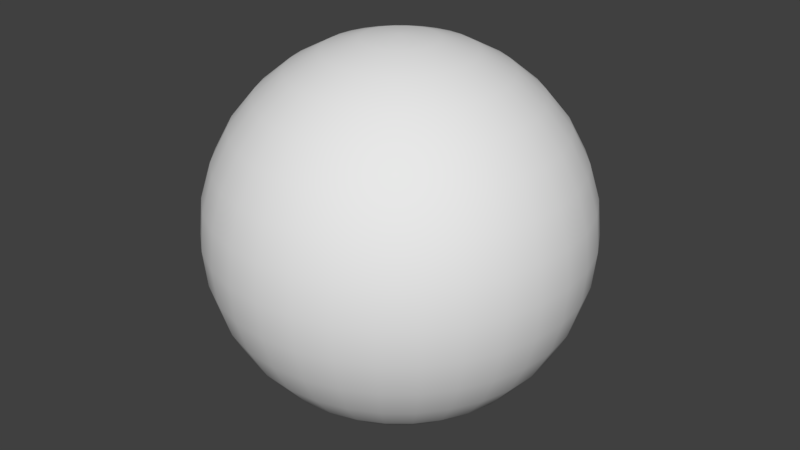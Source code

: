 # Source: Hemisphere.blend  (saved by Blender 2.78.0; exported with 4.5.12 LTS)
import bpy
from mathutils import Matrix  # noqa: F401  (used for matrix-valued properties, if any)

bpy.ops.wm.read_factory_settings(use_empty=True)
scene = bpy.context.scene
scene.name = 'Scene'

# ---- collections
col_collection_1 = bpy.data.collections.new('Collection 1'); scene.collection.children.link(col_collection_1)

# ---- world
world_world = bpy.data.worlds.new('World'); scene.world = world_world
world_world.color = (0.05088, 0.05088, 0.05088)
world_world.use_sun_shadow = False
world_world.sun_shadow_jitter_overblur = 0.0
world_world.cycles.sampling_method = 'MANUAL'

# ---- meshes
me_sphere = bpy.data.meshes.new('Sphere')
me_sphere.from_pydata([(-0.03806, -0.1913, -0.01921), (-0.07466, -0.1802, -0.01921), (-0.1464, -0.3536, -0.07612), (-0.2126, -0.5133, -0.1685), (-0.2706, -0.6533, -0.2929), (-0.3182, -0.7682, -0.4444), (-0.3536, -0.8536, -0.6173), (-0.3753, -0.9061, -0.8049), (-0.3827, -0.9239, -1.0), (-0.3753, -0.9061, -1.195), (-0.3536, -0.8536, -1.383), (-0.3182, -0.7682, -1.556), (-0.2706, -0.6533, -1.707), (-0.2126, -0.5133, -1.831), (-0.1464, -0.3536, -1.924), (-0.07466, -0.1802, -1.981), (-0.1084, -0.1622, -1.981), (-0.2126, -0.3182, -1.924), (-0.3087, -0.4619, -1.831), (-0.3928, -0.5879, -1.707), (-0.4619, -0.6913, -1.556), (-0.5133, -0.7682, -1.383), (-0.5449, -0.8155, -1.195), (-0.5556, -0.8315, -1.0), (-0.5449, -0.8155, -0.8049), (-0.5133, -0.7682, -0.6173), (-0.4619, -0.6913, -0.4444), (-0.3928, -0.5879, -0.2929), (-0.3087, -0.4619, -0.1685), (-0.2126, -0.3182, -0.07612), (-0.1084, -0.1622, -0.01921), (-0.1379, -0.138, -0.01921), (-0.2706, -0.2706, -0.07612), (-0.3928, -0.3928, -0.1685), (-0.5, -0.5, -0.2929), (-0.5879, -0.5879, -0.4444), (-0.6533, -0.6533, -0.6173), (-0.6935, -0.6935, -0.8049), (-0.7071, -0.7071, -1.0), (-0.6935, -0.6935, -1.195), (-0.6533, -0.6533, -1.383), (-0.5879, -0.5879, -1.556), (-0.5, -0.5, -1.707), (-0.3928, -0.3928, -1.831), (-0.2706, -0.2706, -1.924), (-0.1379, -0.138, -1.981), (-0.1622, -0.1084, -1.981), (-0.3182, -0.2126, -1.924), (-0.4619, -0.3087, -1.831), (-0.5879, -0.3928, -1.707), (-0.6913, -0.4619, -1.556), (-0.7682, -0.5133, -1.383), (-0.8155, -0.5449, -1.195), (-0.8315, -0.5556, -1.0), (-0.8155, -0.5449, -0.8049), (-0.7682, -0.5133, -0.6173), (-0.6913, -0.4619, -0.4444), (-0.5879, -0.3928, -0.2929), (-0.4619, -0.3087, -0.1685), (-0.3182, -0.2126, -0.07612), (-0.1622, -0.1084, -0.01921), (-0.1802, -0.07466, -0.01921), (-0.3536, -0.1464, -0.07612), (-0.5133, -0.2126, -0.1685), (-0.6533, -0.2706, -0.2929), (-0.7682, -0.3182, -0.4444), (-0.8536, -0.3536, -0.6173), (-0.9061, -0.3753, -0.8049), (-0.9239, -0.3827, -1.0), (-0.9061, -0.3753, -1.195), (-0.8536, -0.3536, -1.383), (-0.7682, -0.3182, -1.556), (-0.6533, -0.2706, -1.707), (-0.5133, -0.2126, -1.831), (-0.3536, -0.1464, -1.924), (-0.1802, -0.07466, -1.981), (-0.1913, -0.03806, -1.981), (-0.3753, -0.07466, -1.924), (-0.5449, -0.1084, -1.831), (-0.6935, -0.138, -1.707), (-0.8155, -0.1622, -1.556), (-0.9061, -0.1802, -1.383), (-0.9619, -0.1913, -1.195), (-0.9808, -0.1951, -1.0), (-0.9619, -0.1913, -0.8049), (-0.9061, -0.1802, -0.6173), (-0.8155, -0.1622, -0.4444), (-0.6935, -0.138, -0.2929), (-0.5449, -0.1084, -0.1685), (-0.3753, -0.07466, -0.07612), (-0.1913, -0.03806, -0.01921), (-0.1951, -3.08e-07, -0.01921), (-0.3827, -3.043e-07, -0.07612), (-0.5556, -3.415e-07, -0.1685), (-0.7071, -3.192e-07, -0.2929), (-0.8315, -3.341e-07, -0.4444), (-0.9239, -2.298e-07, -0.6173), (-0.9808, -3.937e-07, -0.8049), (-1.0, -3.788e-07, -1.0), (-0.9808, -3.937e-07, -1.195), (-0.9239, -2.745e-07, -1.383), (-0.8315, -3.341e-07, -1.556), (-0.7071, -3.192e-07, -1.707), (-0.5556, -3.117e-07, -1.831), (-0.3827, -3.192e-07, -1.924), (-0.1951, -3.266e-07, -1.981), (-0.1913, 0.03806, -1.981), (-0.3753, 0.07466, -1.924), (-0.5449, 0.1084, -1.831), (-0.6935, 0.1379, -1.707), (-0.8155, 0.1622, -1.556), (-0.9061, 0.1802, -1.383), (-0.9619, 0.1913, -1.195), (-0.9808, 0.1951, -1.0), (-0.9619, 0.1913, -0.8049), (-0.9061, 0.1802, -0.6173), (-0.8155, 0.1622, -0.4444), (-0.6935, 0.1379, -0.2929), (-0.5449, 0.1084, -0.1685), (-0.3753, 0.07466, -0.07612), (-0.1913, 0.03806, -0.01921), (-0.1802, 0.07466, -0.01921), (-0.3536, 0.1464, -0.07612), (-0.5133, 0.2126, -0.1685), (-0.6533, 0.2706, -0.2929), (-0.7682, 0.3182, -0.4444), (-0.8536, 0.3536, -0.6173), (-0.9061, 0.3753, -0.8049), (-0.9239, 0.3827, -1.0), (-0.9061, 0.3753, -1.195), (-0.8536, 0.3536, -1.383), (-0.7682, 0.3182, -1.556), (-0.6533, 0.2706, -1.707), (-0.5133, 0.2126, -1.831), (-0.3536, 0.1464, -1.924), (-0.1802, 0.07466, -1.981), (-0.1622, 0.1084, -1.981), (-0.3182, 0.2126, -1.924), (-0.4619, 0.3087, -1.831), (-0.5879, 0.3928, -1.707), (-0.6913, 0.4619, -1.556), (-0.7682, 0.5133, -1.383), (-0.8155, 0.5449, -1.195), (-0.8315, 0.5556, -1.0), (-0.8155, 0.5449, -0.8049), (-0.7682, 0.5133, -0.6173), (-0.6913, 0.4619, -0.4444), (-0.5879, 0.3928, -0.2929), (-0.4619, 0.3087, -0.1685), (-0.3182, 0.2126, -0.07612), (-0.1622, 0.1084, -0.01921), (-0.1379, 0.1379, -0.01921), (-0.2706, 0.2706, -0.07612), (-0.3928, 0.3928, -0.1685), (-0.5, 0.5, -0.2929), (-0.5879, 0.5879, -0.4444), (-0.6533, 0.6533, -0.6173), (-0.6935, 0.6935, -0.8049), (-0.7071, 0.7071, -1.0), (-0.6935, 0.6935, -1.195), (-0.6533, 0.6533, -1.383), (-0.5879, 0.5879, -1.556), (-0.5, 0.5, -1.707), (-0.3928, 0.3928, -1.831), (-0.2706, 0.2706, -1.924), (-0.1379, 0.1379, -1.981), (-0.1084, 0.1622, -1.981), (-0.2126, 0.3182, -1.924), (-0.3087, 0.4619, -1.831), (-0.3928, 0.5879, -1.707), (-0.4619, 0.6913, -1.556), (-0.5133, 0.7682, -1.383), (-0.5449, 0.8155, -1.195), (-0.5556, 0.8315, -1.0), (-0.5449, 0.8155, -0.8049), (-0.5133, 0.7682, -0.6173), (-0.4619, 0.6913, -0.4444), (-0.3928, 0.5879, -0.2929), (-0.3087, 0.4619, -0.1685), (-0.2126, 0.3182, -0.07612), (-0.1084, 0.1622, -0.01921), (-0.07466, 0.1802, -0.01921), (-0.1464, 0.3536, -0.07612), (-0.2126, 0.5133, -0.1685), (-0.2706, 0.6533, -0.2929), (-0.3182, 0.7682, -0.4444), (-0.3536, 0.8536, -0.6173), (-0.3753, 0.9061, -0.8049), (-0.3827, 0.9239, -1.0), (-0.3753, 0.9061, -1.195), (-0.3536, 0.8536, -1.383), (-0.3182, 0.7682, -1.556), (-0.2706, 0.6533, -1.707), (-0.2126, 0.5133, -1.831), (-0.1464, 0.3536, -1.924), (-0.07466, 0.1802, -1.981), (-0.03806, 0.1913, -1.981), (-0.07466, 0.3753, -1.924), (-0.1084, 0.5449, -1.831), (-0.1379, 0.6935, -1.707), (-0.1622, 0.8155, -1.556), (-0.1802, 0.9061, -1.383), (-0.1913, 0.9619, -1.195), (-0.1951, 0.9808, -1.0), (-0.1913, 0.9619, -0.8049), (-0.1802, 0.9061, -0.6173), (-0.1622, 0.8155, -0.4444), (-0.1379, 0.6935, -0.2929), (-0.1084, 0.5449, -0.1685), (-0.07466, 0.3753, -0.07612), (-0.03806, 0.1913, -0.01921), (-0.07466, -0.3753, -0.07612), (-0.1084, -0.5449, -0.1685), (-0.1379, -0.6935, -0.2929), (-0.1622, -0.8155, -0.4444), (-0.1802, -0.9061, -0.6173), (-0.1913, -0.9619, -0.8049), (-0.1951, -0.9808, -1.0), (-0.1913, -0.9619, -1.195), (-0.1802, -0.9061, -1.383), (-0.1622, -0.8155, -1.556), (-0.1379, -0.6935, -1.707), (-0.1084, -0.5449, -1.831), (-0.07466, -0.3753, -1.924), (-0.03806, -0.1913, -1.981), (2.668e-07, -0.1951, -0.01921), (2.618e-07, -0.3827, -0.07612), (2.686e-07, -0.5556, -0.1685), (2.727e-07, -0.7071, -0.2929), (3.19e-07, -0.8315, -0.4444), (1.549e-07, -0.9239, -0.6173), (2.875e-07, -0.9808, -0.8049), (2.853e-07, -1.0, -1.0), (2.534e-07, -0.9808, -1.195), (8.797e-08, -0.9239, -1.383), (2.219e-07, -0.8315, -1.556), (1.49e-07, -0.7071, -1.707), (8.599e-08, -0.5556, -1.831), (6.301e-08, -0.3827, -1.924), (1.065e-07, -0.1951, -1.981), (0.03806, -0.1913, -0.01921), (0.07466, -0.3753, -0.07612), (0.1084, -0.5449, -0.1685), (0.1379, -0.6935, -0.2929), (0.1622, -0.8155, -0.4444), (0.1802, -0.9061, -0.6173), (0.1913, -0.9619, -0.8049), (0.1951, -0.9808, -1.0), (0.1913, -0.9619, -1.195), (0.1802, -0.9061, -1.383), (0.1622, -0.8155, -1.556), (0.1379, -0.6935, -1.707), (0.1084, -0.5449, -1.831), (0.07466, -0.3753, -1.924), (0.03806, -0.1913, -1.981), (0.07466, -0.1802, -0.01921), (0.1464, -0.3536, -0.07612), (0.2126, -0.5133, -0.1685), (0.2706, -0.6533, -0.2929), (0.3182, -0.7682, -0.4444), (0.3536, -0.8536, -0.6173), (0.3753, -0.9061, -0.8049), (0.3827, -0.9239, -1.0), (0.3753, -0.9061, -1.195), (0.3536, -0.8536, -1.383), (0.3182, -0.7682, -1.556), (0.2706, -0.6533, -1.707), (0.2126, -0.5133, -1.831), (0.1464, -0.3536, -1.924), (0.07466, -0.1802, -1.981), (0.1084, -0.1622, -0.01921), (0.2126, -0.3182, -0.07612), (0.3087, -0.4619, -0.1685), (0.3928, -0.5879, -0.2929), (0.4619, -0.6913, -0.4444), (0.5133, -0.7682, -0.6173), (0.5449, -0.8155, -0.8049), (0.5556, -0.8315, -1.0), (0.5449, -0.8155, -1.195), (0.5133, -0.7682, -1.383), (0.4619, -0.6913, -1.556), (0.3928, -0.5879, -1.707), (0.3087, -0.4619, -1.831), (0.2126, -0.3182, -1.924), (0.1084, -0.1622, -1.981), (0.1379, -0.1379, -0.01921), (0.2706, -0.2706, -0.07612), (0.3928, -0.3928, -0.1685), (0.5, -0.5, -0.2929), (0.5879, -0.5879, -0.4444), (0.6533, -0.6533, -0.6173), (0.6935, -0.6935, -0.8049), (0.7071, -0.7071, -1.0), (0.6935, -0.6935, -1.195), (0.6533, -0.6533, -1.383), (0.5879, -0.5879, -1.556), (0.5, -0.5, -1.707), (0.3928, -0.3928, -1.831), (0.2706, -0.2706, -1.924), (0.1379, -0.138, -1.981), (3.28e-07, -5.562e-07, -2.0), (0.1622, -0.1084, -0.01921), (0.3182, -0.2126, -0.07612), (0.4619, -0.3087, -0.1685), (0.5879, -0.3928, -0.2929), (0.6913, -0.4619, -0.4444), (0.7682, -0.5133, -0.6173), (0.8155, -0.5449, -0.8049), (0.8315, -0.5556, -1.0), (0.8155, -0.5449, -1.195), (0.7682, -0.5133, -1.383), (0.6913, -0.4619, -1.556), (0.5879, -0.3928, -1.707), (0.4619, -0.3087, -1.831), (0.3182, -0.2126, -1.924), (0.1622, -0.1084, -1.981), (0.1802, -0.07466, -0.01921), (0.3536, -0.1464, -0.07612), (0.5133, -0.2126, -0.1685), (0.6533, -0.2706, -0.2929), (0.7682, -0.3182, -0.4444), (0.8536, -0.3536, -0.6173), (0.9061, -0.3753, -0.8049), (0.9239, -0.3827, -1.0), (0.9061, -0.3753, -1.195), (0.8536, -0.3536, -1.383), (0.7682, -0.3182, -1.556), (0.6533, -0.2706, -1.707), (0.5133, -0.2126, -1.831), (0.3536, -0.1464, -1.924), (0.1802, -0.07466, -1.981), (0.1913, -0.03806, -0.01921), (0.3753, -0.07466, -0.07612), (0.5449, -0.1084, -0.1685), (0.6935, -0.1379, -0.2929), (0.8155, -0.1622, -0.4444), (0.9061, -0.1802, -0.6173), (0.9619, -0.1913, -0.8049), (0.9808, -0.1951, -1.0), (0.9619, -0.1913, -1.195), (0.9061, -0.1802, -1.383), (0.8155, -0.1622, -1.556), (0.6935, -0.1379, -1.707), (0.5449, -0.1084, -1.831), (0.3753, -0.07466, -1.924), (0.1913, -0.03806, -1.981), (0.1951, -3.155e-07, -0.01921), (0.3827, -2.521e-07, -0.07612), (0.5556, -2.596e-07, -0.1685), (0.7071, -1.851e-07, -0.2929), (0.8315, -1.404e-07, -0.4444), (0.9239, -3.192e-07, -0.6173), (0.9808, -9.567e-08, -0.8049), (1.0, -1.404e-07, -1.0), (0.9808, -9.567e-08, -1.195), (0.9239, -3.192e-07, -1.383), (0.8315, -1.404e-07, -1.556), (0.7071, -1.851e-07, -1.707), (0.5556, -2.819e-07, -1.831), (0.3827, -2.819e-07, -1.924), (0.1951, -3.117e-07, -1.981), (0.1913, 0.03806, -0.01921), (0.3753, 0.07466, -0.07612), (0.5449, 0.1084, -0.1685), (0.6935, 0.1379, -0.2929), (0.8155, 0.1622, -0.4444), (0.9061, 0.1802, -0.6173), (0.9619, 0.1913, -0.8049), (0.9808, 0.1951, -1.0), (0.9619, 0.1913, -1.195), (0.9061, 0.1802, -1.383), (0.8155, 0.1622, -1.556), (0.6935, 0.1379, -1.707), (0.5449, 0.1084, -1.831), (0.3753, 0.07466, -1.924), (0.1913, 0.03806, -1.981), (0.1802, 0.07466, -0.01921), (0.3536, 0.1464, -0.07612), (0.5133, 0.2126, -0.1685), (0.6533, 0.2706, -0.2929), (0.7682, 0.3182, -0.4444), (0.8536, 0.3536, -0.6173), (0.9061, 0.3753, -0.8049), (0.9239, 0.3827, -1.0), (0.9061, 0.3753, -1.195), (0.8536, 0.3536, -1.383), (0.7682, 0.3182, -1.556), (0.6533, 0.2706, -1.707), (0.5133, 0.2126, -1.831), (0.3536, 0.1464, -1.924), (0.1802, 0.07466, -1.981), (0.1622, 0.1084, -0.01921), (2.724e-07, -3.258e-07, -2.384e-07), (0.3182, 0.2126, -0.07612), (0.4619, 0.3087, -0.1685), (0.5879, 0.3928, -0.2929), (0.6913, 0.4619, -0.4444), (0.7682, 0.5133, -0.6173), (0.8155, 0.5449, -0.8049), (0.8315, 0.5556, -1.0), (0.8155, 0.5449, -1.195), (0.7682, 0.5133, -1.383), (0.6913, 0.4619, -1.556), (0.5879, 0.3928, -1.707), (0.4619, 0.3087, -1.831), (0.3182, 0.2126, -1.924), (0.1622, 0.1084, -1.981), (0.1379, 0.1379, -0.01921), (0.2706, 0.2706, -0.07612), (0.3928, 0.3928, -0.1685), (0.5, 0.5, -0.2929), (0.5879, 0.5879, -0.4444), (0.6533, 0.6533, -0.6173), (0.6935, 0.6935, -0.8049), (0.7071, 0.7071, -1.0), (0.6935, 0.6935, -1.195), (0.6533, 0.6533, -1.383), (0.5879, 0.5879, -1.556), (0.5, 0.5, -1.707), (0.3928, 0.3928, -1.831), (0.2706, 0.2706, -1.924), (0.1379, 0.1379, -1.981), (0.1084, 0.1622, -0.01921), (0.2126, 0.3182, -0.07612), (0.3087, 0.4619, -0.1685), (0.3928, 0.5879, -0.2929), (0.4619, 0.6913, -0.4444), (0.5133, 0.7682, -0.6173), (0.5449, 0.8155, -0.8049), (0.5556, 0.8315, -1.0), (0.5449, 0.8155, -1.195), (0.5133, 0.7682, -1.383), (0.4619, 0.6913, -1.556), (0.3928, 0.5879, -1.707), (0.3087, 0.4619, -1.831), (0.2126, 0.3182, -1.924), (0.1084, 0.1622, -1.981), (0.07466, 0.1802, -0.01921), (0.1464, 0.3536, -0.07612), (0.2126, 0.5133, -0.1685), (0.2706, 0.6533, -0.2929), (0.3182, 0.7682, -0.4444), (0.3536, 0.8536, -0.6173), (0.3753, 0.9061, -0.8049), (0.3827, 0.9239, -1.0), (0.3753, 0.9061, -1.195), (0.3536, 0.8536, -1.383), (0.3182, 0.7682, -1.556), (0.2706, 0.6533, -1.707), (0.2126, 0.5133, -1.831), (0.1464, 0.3536, -1.924), (0.07466, 0.1802, -1.981), (0.03806, 0.1913, -0.01921), (0.07466, 0.3753, -0.07612), (0.1084, 0.5449, -0.1685), (0.1379, 0.6935, -0.2929), (0.1622, 0.8155, -0.4444), (0.1802, 0.9061, -0.6173), (0.1913, 0.9619, -0.8049), (0.1951, 0.9808, -1.0), (0.1913, 0.9619, -1.195), (0.1802, 0.9061, -1.383), (0.1622, 0.8155, -1.556), (0.1379, 0.6935, -1.707), (0.1084, 0.5449, -1.831), (0.07466, 0.3753, -1.924), (0.03806, 0.1913, -1.981), (2.556e-07, 0.1951, -0.01921), (1.873e-07, 0.3827, -0.07612), (1.345e-07, 0.5556, -0.1685), (9.384e-08, 0.7071, -0.2929), (-3.862e-08, 0.8315, -0.4444), (1.549e-07, 0.9239, -0.6173), (-5.523e-08, 0.9808, -0.8049), (-8.719e-08, 1.0, -1.0), (-8.934e-08, 0.9808, -1.195), (8.797e-08, 0.9239, -1.383), (-1.358e-07, 0.8315, -1.556), (-2.98e-08, 0.7071, -1.707), (4.035e-09, 0.5556, -1.831), (2.576e-08, 0.3827, -1.924), (6.176e-08, 0.1951, -1.981)], [], [(0, 225, 226, 211), (211, 226, 227, 212), (222, 237, 238, 223), (218, 233, 234, 219), (216, 231, 232, 217), (224, 239, 300), (213, 228, 229, 214), (212, 227, 228, 213), (215, 230, 231, 216), (217, 232, 233, 218), (219, 234, 235, 220), (223, 238, 239, 224), (392, 225, 0), (214, 229, 230, 215), (220, 235, 236, 221), (221, 236, 237, 222), (11, 220, 221, 12), (9, 218, 219, 10), (8, 217, 218, 9), (14, 223, 224, 15), (392, 0, 1), (2, 211, 212, 3), (6, 215, 216, 7), (13, 222, 223, 14), (5, 214, 215, 6), (3, 212, 213, 4), (10, 219, 220, 11), (15, 224, 300), (12, 221, 222, 13), (4, 213, 214, 5), (1, 0, 211, 2), (7, 216, 217, 8), (26, 5, 6, 25), (24, 7, 8, 23), (17, 14, 15, 16), (20, 11, 12, 19), (16, 15, 300), (392, 1, 30), (25, 6, 7, 24), (21, 10, 11, 20), (22, 9, 10, 21), (18, 13, 14, 17), (27, 4, 5, 26), (19, 12, 13, 18), (30, 1, 2, 29), (28, 3, 4, 27), (23, 8, 9, 22), (29, 2, 3, 28), (42, 19, 18, 43), (44, 17, 16, 45), (31, 30, 29, 32), (34, 27, 26, 35), (37, 24, 23, 38), (40, 21, 20, 41), (32, 29, 28, 33), (38, 23, 22, 39), (392, 30, 31), (43, 18, 17, 44), (33, 28, 27, 34), (35, 26, 25, 36), (36, 25, 24, 37), (41, 20, 19, 42), (45, 16, 300), (39, 22, 21, 40), (54, 37, 38, 53), (59, 32, 33, 58), (51, 40, 41, 50), (392, 31, 60), (58, 33, 34, 57), (60, 31, 32, 59), (55, 36, 37, 54), (57, 34, 35, 56), (56, 35, 36, 55), (49, 42, 43, 48), (52, 39, 40, 51), (47, 44, 45, 46), (53, 38, 39, 52), (50, 41, 42, 49), (46, 45, 300), (48, 43, 44, 47), (75, 46, 300), (67, 54, 53, 68), (72, 49, 48, 73), (74, 47, 46, 75), (62, 59, 58, 63), (73, 48, 47, 74), (61, 60, 59, 62), (70, 51, 50, 71), (68, 53, 52, 69), (63, 58, 57, 64), (64, 57, 56, 65), (65, 56, 55, 66), (66, 55, 54, 67), (69, 52, 51, 70), (71, 50, 49, 72), (392, 60, 61), (85, 66, 67, 84), (83, 68, 69, 82), (80, 71, 72, 79), (76, 75, 300), (90, 61, 62, 89), (87, 64, 65, 86), (78, 73, 74, 77), (84, 67, 68, 83), (81, 70, 71, 80), (89, 62, 63, 88), (392, 61, 90), (88, 63, 64, 87), (77, 74, 75, 76), (82, 69, 70, 81), (79, 72, 73, 78), (86, 65, 66, 85), (102, 79, 78, 103), (98, 83, 82, 99), (100, 81, 80, 101), (392, 90, 91), (96, 85, 84, 97), (93, 88, 87, 94), (91, 90, 89, 92), (103, 78, 77, 104), (97, 84, 83, 98), (104, 77, 76, 105), (94, 87, 86, 95), (95, 86, 85, 96), (99, 82, 81, 100), (101, 80, 79, 102), (105, 76, 300), (92, 89, 88, 93), (119, 92, 93, 118), (116, 95, 96, 115), (112, 99, 100, 111), (109, 102, 103, 108), (107, 104, 105, 106), (113, 98, 99, 112), (117, 94, 95, 116), (118, 93, 94, 117), (392, 91, 120), (115, 96, 97, 114), (106, 105, 300), (111, 100, 101, 110), (110, 101, 102, 109), (120, 91, 92, 119), (108, 103, 104, 107), (114, 97, 98, 113), (123, 118, 117, 124), (131, 110, 109, 132), (135, 106, 300), (132, 109, 108, 133), (122, 119, 118, 123), (121, 120, 119, 122), (125, 116, 115, 126), (392, 120, 121), (150, 121, 122, 149), (140, 131, 132, 139), (141, 130, 131, 140), (138, 133, 134, 137), (130, 111, 110, 131), (145, 126, 127, 144), (137, 134, 135, 136), (143, 128, 129, 142), (147, 124, 125, 146), (142, 129, 130, 141), (139, 132, 133, 138), (136, 135, 300), (160, 141, 140, 161), (162, 139, 138, 163), (154, 147, 146, 155), (129, 112, 111, 130), (165, 136, 300), (159, 142, 141, 160), (152, 149, 148, 153), (127, 114, 113, 128), (158, 143, 142, 159), (153, 148, 147, 154), (164, 137, 136, 165), (151, 150, 149, 152), (157, 144, 143, 158), (156, 145, 144, 157), (161, 140, 139, 162), (163, 138, 137, 164), (155, 146, 145, 156), (392, 150, 151), (173, 158, 159, 172), (133, 108, 107, 134), (175, 156, 157, 174), (178, 153, 154, 177), (176, 155, 156, 175), (128, 113, 112, 129), (172, 159, 160, 171), (166, 165, 300), (167, 164, 165, 166), (169, 162, 163, 168), (171, 160, 161, 170), (179, 152, 153, 178), (177, 154, 155, 176), (174, 157, 158, 173), (168, 163, 164, 167), (170, 161, 162, 169), (134, 107, 106, 135), (180, 151, 152, 179), (182, 179, 178, 183), (189, 172, 171, 190), (126, 115, 114, 127), (392, 151, 180), (193, 168, 167, 194), (194, 167, 166, 195), (190, 171, 170, 191), (191, 170, 169, 192), (183, 178, 177, 184), (185, 176, 175, 186), (392, 180, 181), (187, 174, 173, 188), (195, 166, 300), (192, 169, 168, 193), (144, 127, 128, 143), (181, 180, 179, 182), (206, 185, 186, 205), (392, 181, 210), (148, 123, 124, 147), (184, 177, 176, 185), (186, 175, 174, 187), (188, 173, 172, 189), (210, 181, 182, 209), (200, 191, 192, 199), (207, 184, 185, 206), (197, 194, 195, 196), (205, 186, 187, 204), (208, 183, 184, 207), (201, 190, 191, 200), (392, 121, 150), (199, 192, 193, 198), (209, 182, 183, 208), (468, 209, 208, 469), (146, 125, 126, 145), (202, 189, 190, 201), (203, 188, 189, 202), (204, 187, 188, 203), (198, 193, 194, 197), (196, 195, 300), (479, 198, 197, 480), (477, 200, 199, 478), (476, 201, 200, 477), (474, 203, 202, 475), (475, 202, 201, 476), (149, 122, 123, 148), (467, 210, 209, 468), (478, 199, 198, 479), (392, 210, 467), (124, 117, 116, 125), (473, 204, 203, 474), (481, 196, 300), (472, 205, 204, 473), (471, 206, 205, 472), (480, 197, 196, 481), (470, 207, 206, 471), (469, 208, 207, 470), (226, 241, 242, 227), (230, 245, 246, 231), (238, 253, 254, 239), (392, 240, 225), (225, 240, 241, 226), (237, 252, 253, 238), (228, 243, 244, 229), (229, 244, 245, 230), (227, 242, 243, 228), (233, 248, 249, 234), (234, 249, 250, 235), (236, 251, 252, 237), (239, 254, 300), (235, 250, 251, 236), (231, 246, 247, 232), (232, 247, 248, 233), (248, 263, 264, 249), (242, 257, 258, 243), (249, 264, 265, 250), (251, 266, 267, 252), (254, 269, 300), (250, 265, 266, 251), (246, 261, 262, 247), (247, 262, 263, 248), (241, 256, 257, 242), (245, 260, 261, 246), (253, 268, 269, 254), (392, 255, 240), (240, 255, 256, 241), (252, 267, 268, 253), (243, 258, 259, 244), (244, 259, 260, 245), (260, 275, 276, 261), (268, 283, 284, 269), (392, 270, 255), (255, 270, 271, 256), (267, 282, 283, 268), (258, 273, 274, 259), (259, 274, 275, 260), (263, 278, 279, 264), (257, 272, 273, 258), (264, 279, 280, 265), (266, 281, 282, 267), (269, 284, 300), (265, 280, 281, 266), (261, 276, 277, 262), (262, 277, 278, 263), (256, 271, 272, 257), (279, 294, 295, 280), (281, 296, 297, 282), (284, 299, 300), (280, 295, 296, 281), (276, 291, 292, 277), (277, 292, 293, 278), (271, 286, 287, 272), (275, 290, 291, 276), (283, 298, 299, 284), (392, 285, 270), (270, 285, 286, 271), (282, 297, 298, 283), (273, 288, 289, 274), (274, 289, 290, 275), (278, 293, 294, 279), (272, 287, 288, 273), (392, 301, 285), (285, 301, 302, 286), (297, 313, 314, 298), (288, 304, 305, 289), (289, 305, 306, 290), (293, 309, 310, 294), (287, 303, 304, 288), (294, 310, 311, 295), (296, 312, 313, 297), (299, 315, 300), (295, 311, 312, 296), (291, 307, 308, 292), (292, 308, 309, 293), (286, 302, 303, 287), (290, 306, 307, 291), (298, 314, 315, 299), (315, 330, 300), (311, 326, 327, 312), (307, 322, 323, 308), (308, 323, 324, 309), (302, 317, 318, 303), (306, 321, 322, 307), (314, 329, 330, 315), (392, 316, 301), (301, 316, 317, 302), (313, 328, 329, 314), (304, 319, 320, 305), (305, 320, 321, 306), (309, 324, 325, 310), (303, 318, 319, 304), (310, 325, 326, 311), (312, 327, 328, 313), (316, 331, 332, 317), (328, 343, 344, 329), (319, 334, 335, 320), (320, 335, 336, 321), (324, 339, 340, 325), (318, 333, 334, 319), (325, 340, 341, 326), (327, 342, 343, 328), (330, 345, 300), (326, 341, 342, 327), (322, 337, 338, 323), (323, 338, 339, 324), (317, 332, 333, 318), (321, 336, 337, 322), (329, 344, 345, 330), (392, 331, 316), (341, 356, 357, 342), (337, 352, 353, 338), (338, 353, 354, 339), (332, 347, 348, 333), (336, 351, 352, 337), (344, 359, 360, 345), (392, 346, 331), (331, 346, 347, 332), (343, 358, 359, 344), (334, 349, 350, 335), (335, 350, 351, 336), (339, 354, 355, 340), (333, 348, 349, 334), (340, 355, 356, 341), (342, 357, 358, 343), (345, 360, 300), (358, 373, 374, 359), (349, 364, 365, 350), (350, 365, 366, 351), (354, 369, 370, 355), (348, 363, 364, 349), (355, 370, 371, 356), (357, 372, 373, 358), (360, 375, 300), (356, 371, 372, 357), (352, 367, 368, 353), (353, 368, 369, 354), (347, 362, 363, 348), (351, 366, 367, 352), (359, 374, 375, 360), (392, 361, 346), (346, 361, 362, 347), (367, 382, 383, 368), (368, 383, 384, 369), (362, 377, 378, 363), (366, 381, 382, 367), (374, 389, 390, 375), (392, 376, 361), (361, 376, 377, 362), (373, 388, 389, 374), (364, 379, 380, 365), (365, 380, 381, 366), (369, 384, 385, 370), (363, 378, 379, 364), (370, 385, 386, 371), (372, 387, 388, 373), (375, 390, 300), (371, 386, 387, 372), (379, 395, 396, 380), (380, 396, 397, 381), (384, 400, 401, 385), (378, 394, 395, 379), (385, 401, 402, 386), (387, 403, 404, 388), (390, 406, 300), (386, 402, 403, 387), (382, 398, 399, 383), (383, 399, 400, 384), (377, 393, 394, 378), (381, 397, 398, 382), (389, 405, 406, 390), (392, 391, 376), (376, 391, 393, 377), (388, 404, 405, 389), (399, 414, 415, 400), (393, 408, 409, 394), (397, 412, 413, 398), (405, 420, 421, 406), (392, 407, 391), (391, 407, 408, 393), (404, 419, 420, 405), (395, 410, 411, 396), (396, 411, 412, 397), (400, 415, 416, 401), (394, 409, 410, 395), (401, 416, 417, 402), (403, 418, 419, 404), (406, 421, 300), (402, 417, 418, 403), (398, 413, 414, 399), (411, 426, 427, 412), (415, 430, 431, 416), (409, 424, 425, 410), (416, 431, 432, 417), (418, 433, 434, 419), (421, 436, 300), (417, 432, 433, 418), (413, 428, 429, 414), (414, 429, 430, 415), (408, 423, 424, 409), (412, 427, 428, 413), (420, 435, 436, 421), (392, 422, 407), (407, 422, 423, 408), (419, 434, 435, 420), (410, 425, 426, 411), (427, 442, 443, 428), (435, 450, 451, 436), (392, 437, 422), (422, 437, 438, 423), (434, 449, 450, 435), (425, 440, 441, 426), (426, 441, 442, 427), (430, 445, 446, 431), (424, 439, 440, 425), (431, 446, 447, 432), (433, 448, 449, 434), (436, 451, 300), (432, 447, 448, 433), (428, 443, 444, 429), (429, 444, 445, 430), (423, 438, 439, 424), (439, 454, 455, 440), (446, 461, 462, 447), (448, 463, 464, 449), (451, 466, 300), (447, 462, 463, 448), (443, 458, 459, 444), (444, 459, 460, 445), (438, 453, 454, 439), (442, 457, 458, 443), (450, 465, 466, 451), (392, 452, 437), (437, 452, 453, 438), (449, 464, 465, 450), (440, 455, 456, 441), (441, 456, 457, 442), (445, 460, 461, 446), (465, 480, 481, 466), (392, 467, 452), (452, 467, 468, 453), (464, 479, 480, 465), (455, 470, 471, 456), (456, 471, 472, 457), (460, 475, 476, 461), (454, 469, 470, 455), (461, 476, 477, 462), (463, 478, 479, 464), (466, 481, 300), (462, 477, 478, 463), (458, 473, 474, 459), (459, 474, 475, 460), (453, 468, 469, 454), (457, 472, 473, 458)])
me_sphere.polygons.foreach_set('use_smooth', [True] * 512)
_uv = me_sphere.uv_layers.new(name='UVMap')
_uv.uv.foreach_set('vector', [0.5027, 0.4852, 0.5004, 0.485, 0.5004, 0.473, 0.5051, 0.4735, 0.5051, 0.4735, 0.5004, 0.473, 0.5005, 0.4606, 0.5075, 0.4614, 0.6445, 0.1287, 0.6046, 0.07438, 0.7237, 0.02555, 0.7421, 0.06936, 0.5285, 0.3535, 0.4996, 0.3506, 0.4992, 0.3155, 0.5356, 0.3195, 0.5193, 0.4008, 0.5001, 0.399, 0.4999, 0.3773, 0.5233, 0.3796, 0.9508, 0.08948, 0.9422, 0.08777, 0.9552, 0.04479, 0.51, 0.4484, 0.5004, 0.4475, 0.5003, 0.4332, 0.5127, 0.4345, 0.5075, 0.4614, 0.5005, 0.4606, 0.5004, 0.4475, 0.51, 0.4484, 0.5158, 0.4187, 0.5003, 0.4172, 0.5001, 0.399, 0.5193, 0.4008, 0.5233, 0.3796, 0.4999, 0.3773, 0.4996, 0.3506, 0.5285, 0.3535, 0.5356, 0.3195, 0.4992, 0.3155, 0.4984, 0.2644, 0.5475, 0.2721, 0.7421, 0.06936, 0.7237, 0.02555, 0.8484, -0.003081, 0.8563, 0.02063, 0.5003, 0.4968, 0.5004, 0.485, 0.5027, 0.4852, 0.5127, 0.4345, 0.5003, 0.4332, 0.5003, 0.4172, 0.5158, 0.4187, 0.5475, 0.2721, 0.4984, 0.2644, 0.5029, 0.1985, 0.5729, 0.2133, 0.5729, 0.2133, 0.5029, 0.1985, 0.6046, 0.07438, 0.6445, 0.1287, 0.5899, 0.2898, 0.5475, 0.2721, 0.5729, 0.2133, 0.6245, 0.234, 0.556, 0.3621, 0.5285, 0.3535, 0.5356, 0.3195, 0.5696, 0.3311, 0.5458, 0.3865, 0.5233, 0.3796, 0.5285, 0.3535, 0.556, 0.3621, 0.7654, 0.1072, 0.7421, 0.06936, 0.8563, 0.02063, 0.868, 0.04236, 0.5003, 0.4968, 0.5027, 0.4852, 0.5049, 0.4859, 0.5095, 0.4749, 0.5051, 0.4735, 0.5075, 0.4614, 0.5143, 0.4634, 0.5308, 0.4233, 0.5158, 0.4187, 0.5193, 0.4008, 0.5377, 0.4064, 0.6824, 0.1713, 0.6445, 0.1287, 0.7421, 0.06936, 0.7654, 0.1072, 0.5247, 0.438, 0.5127, 0.4345, 0.5158, 0.4187, 0.5308, 0.4233, 0.5143, 0.4634, 0.5075, 0.4614, 0.51, 0.4484, 0.5193, 0.4513, 0.5696, 0.3311, 0.5356, 0.3195, 0.5475, 0.2721, 0.5899, 0.2898, 0.9596, 0.08948, 0.9508, 0.08948, 0.9552, 0.04479, 0.6245, 0.234, 0.5729, 0.2133, 0.6445, 0.1287, 0.6824, 0.1713, 0.5193, 0.4513, 0.51, 0.4484, 0.5127, 0.4345, 0.5247, 0.438, 0.5049, 0.4859, 0.5027, 0.4852, 0.5051, 0.4735, 0.5095, 0.4749, 0.5377, 0.4064, 0.5193, 0.4008, 0.5233, 0.3796, 0.5458, 0.3865, 0.5358, 0.4438, 0.5247, 0.438, 0.5308, 0.4233, 0.5445, 0.4307, 0.5546, 0.4155, 0.5377, 0.4064, 0.5458, 0.3865, 0.5664, 0.3976, 0.792, 0.1402, 0.7654, 0.1072, 0.868, 0.04236, 0.883, 0.0618, 0.6258, 0.3128, 0.5899, 0.2898, 0.6245, 0.234, 0.6637, 0.2659, 0.9682, 0.08777, 0.9596, 0.08948, 0.9552, 0.04479, 0.5003, 0.4968, 0.5049, 0.4859, 0.507, 0.487, 0.5445, 0.4307, 0.5308, 0.4233, 0.5377, 0.4064, 0.5546, 0.4155, 0.5999, 0.3484, 0.5696, 0.3311, 0.5899, 0.2898, 0.6258, 0.3128, 0.581, 0.3758, 0.556, 0.3621, 0.5696, 0.3311, 0.5999, 0.3484, 0.7183, 0.2082, 0.6824, 0.1713, 0.7654, 0.1072, 0.792, 0.1402, 0.5279, 0.4558, 0.5193, 0.4513, 0.5247, 0.438, 0.5358, 0.4438, 0.6637, 0.2659, 0.6245, 0.234, 0.6824, 0.1713, 0.7183, 0.2082, 0.507, 0.487, 0.5049, 0.4859, 0.5095, 0.4749, 0.5137, 0.4771, 0.5206, 0.4668, 0.5143, 0.4634, 0.5193, 0.4513, 0.5279, 0.4558, 0.5664, 0.3976, 0.5458, 0.3865, 0.556, 0.3621, 0.581, 0.3758, 0.5137, 0.4771, 0.5095, 0.4749, 0.5143, 0.4634, 0.5206, 0.4668, 0.6987, 0.2983, 0.6637, 0.2659, 0.7183, 0.2082, 0.7535, 0.2424, 0.8215, 0.1695, 0.792, 0.1402, 0.883, 0.0618, 0.9007, 0.07882, 0.5087, 0.4885, 0.507, 0.487, 0.5137, 0.4771, 0.5172, 0.4801, 0.5353, 0.462, 0.5279, 0.4558, 0.5358, 0.4438, 0.5454, 0.4518, 0.5694, 0.4276, 0.5546, 0.4155, 0.5664, 0.3976, 0.5844, 0.4123, 0.6262, 0.3704, 0.5999, 0.3484, 0.6258, 0.3128, 0.657, 0.3397, 0.5172, 0.4801, 0.5137, 0.4771, 0.5206, 0.4668, 0.526, 0.4713, 0.5844, 0.4123, 0.5664, 0.3976, 0.581, 0.3758, 0.6028, 0.3938, 0.5003, 0.4968, 0.507, 0.487, 0.5087, 0.4885, 0.7535, 0.2424, 0.7183, 0.2082, 0.792, 0.1402, 0.8215, 0.1695, 0.526, 0.4713, 0.5206, 0.4668, 0.5279, 0.4558, 0.5353, 0.462, 0.5454, 0.4518, 0.5358, 0.4438, 0.5445, 0.4307, 0.5566, 0.4406, 0.5566, 0.4406, 0.5445, 0.4307, 0.5546, 0.4155, 0.5694, 0.4276, 0.657, 0.3397, 0.6258, 0.3128, 0.6637, 0.2659, 0.6987, 0.2983, 0.9764, 0.0844, 0.9682, 0.08777, 0.9552, 0.04479, 0.6028, 0.3938, 0.581, 0.3758, 0.5999, 0.3484, 0.6262, 0.3704, 0.5816, 0.4423, 0.5694, 0.4276, 0.5844, 0.4123, 0.5993, 0.4302, 0.5202, 0.4837, 0.5172, 0.4801, 0.526, 0.4713, 0.5305, 0.4768, 0.6484, 0.3964, 0.6262, 0.3704, 0.657, 0.3397, 0.6844, 0.3707, 0.5003, 0.4968, 0.5087, 0.4885, 0.5102, 0.4903, 0.5305, 0.4768, 0.526, 0.4713, 0.5353, 0.462, 0.5415, 0.4695, 0.5102, 0.4903, 0.5087, 0.4885, 0.5172, 0.4801, 0.5202, 0.4837, 0.5665, 0.4526, 0.5566, 0.4406, 0.5694, 0.4276, 0.5816, 0.4423, 0.5415, 0.4695, 0.5353, 0.462, 0.5454, 0.4518, 0.5533, 0.4615, 0.5533, 0.4615, 0.5454, 0.4518, 0.5566, 0.4406, 0.5665, 0.4526, 0.7318, 0.3332, 0.6987, 0.2983, 0.7535, 0.2424, 0.79, 0.2761, 0.621, 0.4154, 0.6028, 0.3938, 0.6262, 0.3704, 0.6484, 0.3964, 0.8543, 0.1957, 0.8215, 0.1695, 0.9007, 0.07882, 0.9209, 0.09325, 0.5993, 0.4302, 0.5844, 0.4123, 0.6028, 0.3938, 0.621, 0.4154, 0.6844, 0.3707, 0.657, 0.3397, 0.6987, 0.2983, 0.7318, 0.3332, 0.9837, 0.07951, 0.9764, 0.0844, 0.9552, 0.04479, 0.79, 0.2761, 0.7535, 0.2424, 0.8215, 0.1695, 0.8543, 0.1957, 0.9899, 0.07328, 0.9837, 0.07951, 0.9552, 0.04479, 0.5907, 0.4592, 0.5816, 0.4423, 0.5993, 0.4302, 0.6106, 0.4507, 0.7646, 0.3732, 0.7318, 0.3332, 0.79, 0.2761, 0.8301, 0.311, 0.8912, 0.2191, 0.8543, 0.1957, 0.9209, 0.09325, 0.9432, 0.1048, 0.5224, 0.4879, 0.5202, 0.4837, 0.5305, 0.4768, 0.5338, 0.4831, 0.8301, 0.311, 0.79, 0.2761, 0.8543, 0.1957, 0.8912, 0.2191, 0.5113, 0.4924, 0.5102, 0.4903, 0.5202, 0.4837, 0.5224, 0.4879, 0.6661, 0.4265, 0.6484, 0.3964, 0.6844, 0.3707, 0.7079, 0.4067, 0.6106, 0.4507, 0.5993, 0.4302, 0.621, 0.4154, 0.6349, 0.4402, 0.5338, 0.4831, 0.5305, 0.4768, 0.5415, 0.4695, 0.546, 0.4781, 0.546, 0.4781, 0.5415, 0.4695, 0.5533, 0.4615, 0.5592, 0.4725, 0.5592, 0.4725, 0.5533, 0.4615, 0.5665, 0.4526, 0.5739, 0.4663, 0.5739, 0.4663, 0.5665, 0.4526, 0.5816, 0.4423, 0.5907, 0.4592, 0.6349, 0.4402, 0.621, 0.4154, 0.6484, 0.3964, 0.6661, 0.4265, 0.7079, 0.4067, 0.6844, 0.3707, 0.7318, 0.3332, 0.7646, 0.3732, 0.5003, 0.4968, 0.5102, 0.4903, 0.5113, 0.4924, 0.5785, 0.4813, 0.5739, 0.4663, 0.5907, 0.4592, 0.5964, 0.4775, 0.6176, 0.4731, 0.6106, 0.4507, 0.6349, 0.4402, 0.6439, 0.4675, 0.7261, 0.449, 0.7079, 0.4067, 0.7646, 0.3732, 0.786, 0.427, 0.9948, 0.06596, 0.9899, 0.07328, 0.9552, 0.04479, 0.5119, 0.4946, 0.5113, 0.4924, 0.5224, 0.4879, 0.5237, 0.4923, 0.5488, 0.4873, 0.546, 0.4781, 0.5592, 0.4725, 0.5628, 0.4845, 0.8775, 0.3487, 0.8301, 0.311, 0.8912, 0.2191, 0.9335, 0.239, 0.5964, 0.4775, 0.5907, 0.4592, 0.6106, 0.4507, 0.6176, 0.4731, 0.678, 0.4601, 0.6661, 0.4265, 0.7079, 0.4067, 0.7261, 0.449, 0.5237, 0.4923, 0.5224, 0.4879, 0.5338, 0.4831, 0.5359, 0.4899, 0.5003, 0.4968, 0.5113, 0.4924, 0.5119, 0.4946, 0.5359, 0.4899, 0.5338, 0.4831, 0.546, 0.4781, 0.5488, 0.4873, 0.9335, 0.239, 0.8912, 0.2191, 0.9432, 0.1048, 0.9674, 0.1131, 0.6439, 0.4675, 0.6349, 0.4402, 0.6661, 0.4265, 0.678, 0.4601, 0.786, 0.427, 0.7646, 0.3732, 0.8301, 0.311, 0.8775, 0.3487, 0.5628, 0.4845, 0.5592, 0.4725, 0.5739, 0.4663, 0.5785, 0.4813, 0.8022, 0.5004, 0.786, 0.427, 0.8775, 0.3487, 0.939, 0.39, 0.6201, 0.4965, 0.6176, 0.4731, 0.6439, 0.4675, 0.647, 0.4963, 0.6823, 0.496, 0.678, 0.4601, 0.7261, 0.449, 0.7341, 0.4954, 0.5003, 0.4968, 0.5119, 0.4946, 0.5121, 0.4969, 0.58, 0.4968, 0.5785, 0.4813, 0.5964, 0.4775, 0.5983, 0.4967, 0.5365, 0.497, 0.5359, 0.4899, 0.5488, 0.4873, 0.5497, 0.497, 0.5121, 0.4969, 0.5119, 0.4946, 0.5237, 0.4923, 0.5241, 0.497, 0.939, 0.39, 0.8775, 0.3487, 0.9335, 0.239, 0.9828, 0.2536, 0.5983, 0.4967, 0.5964, 0.4775, 0.6176, 0.4731, 0.6201, 0.4965, 0.9828, 0.2536, 0.9335, 0.239, 0.9674, 0.1131, 0.9931, 0.1175, 0.5497, 0.497, 0.5488, 0.4873, 0.5628, 0.4845, 0.564, 0.4969, 0.564, 0.4969, 0.5628, 0.4845, 0.5785, 0.4813, 0.58, 0.4968, 0.647, 0.4963, 0.6439, 0.4675, 0.678, 0.4601, 0.6823, 0.496, 0.7341, 0.4954, 0.7261, 0.449, 0.786, 0.427, 0.8022, 0.5004, 0.9982, 0.05783, 0.9948, 0.06596, 0.9552, 0.04479, 0.5241, 0.497, 0.5237, 0.4923, 0.5359, 0.4899, 0.5365, 0.497, 0.5236, 0.5016, 0.5241, 0.497, 0.5365, 0.497, 0.5358, 0.504, 0.5628, 0.5093, 0.564, 0.4969, 0.58, 0.4968, 0.5784, 0.5124, 0.644, 0.5253, 0.647, 0.4963, 0.6823, 0.496, 0.6781, 0.5327, 0.7853, 0.5717, 0.8022, 0.5004, 0.9255, 0.6078, 0.8689, 0.6463, 0.9248, 0.7469, 0.9696, 0.7304, 0.992, 0.8566, 0.9679, 0.8632, 0.6177, 0.52, 0.6201, 0.4965, 0.647, 0.4963, 0.644, 0.5253, 0.5487, 0.5066, 0.5497, 0.497, 0.564, 0.4969, 0.5628, 0.5093, 0.5358, 0.504, 0.5365, 0.497, 0.5497, 0.497, 0.5487, 0.5066, 0.5003, 0.4968, 0.5121, 0.4969, 0.5119, 0.4992, 0.5784, 0.5124, 0.58, 0.4968, 0.5983, 0.4967, 0.5964, 0.5158, 0.9999, 0.04919, 0.9982, 0.05783, 0.9552, 0.04479, 0.6781, 0.5327, 0.6823, 0.496, 0.7341, 0.4954, 0.7259, 0.545, 0.7259, 0.545, 0.7341, 0.4954, 0.8022, 0.5004, 0.7853, 0.5717, 0.5119, 0.4992, 0.5121, 0.4969, 0.5241, 0.497, 0.5236, 0.5016, 0.8689, 0.6463, 0.9255, 0.6078, 0.9696, 0.7304, 0.9248, 0.7469, 0.5964, 0.5158, 0.5983, 0.4967, 0.6201, 0.4965, 0.6177, 0.52, 0.5337, 0.5108, 0.5358, 0.504, 0.5487, 0.5066, 0.5458, 0.5159, 0.7076, 0.5876, 0.7259, 0.545, 0.7853, 0.5717, 0.7633, 0.6234, 0.9999, 0.04039, 0.9999, 0.04919, 0.9552, 0.04479, 0.7633, 0.6234, 0.7853, 0.5717, 0.8689, 0.6463, 0.8248, 0.6832, 0.5222, 0.5061, 0.5236, 0.5016, 0.5358, 0.504, 0.5337, 0.5108, 0.5112, 0.5014, 0.5119, 0.4992, 0.5236, 0.5016, 0.5222, 0.5061, 0.5591, 0.5213, 0.5628, 0.5093, 0.5784, 0.5124, 0.5738, 0.5273, 0.5003, 0.4968, 0.5119, 0.4992, 0.5112, 0.5014, 0.5101, 0.5034, 0.5112, 0.5014, 0.5222, 0.5061, 0.52, 0.5101, 0.684, 0.6234, 0.7076, 0.5876, 0.7633, 0.6234, 0.7305, 0.6621, 0.6485, 0.597, 0.6662, 0.5668, 0.7076, 0.5876, 0.684, 0.6234, 0.7869, 0.718, 0.8248, 0.6832, 0.8859, 0.7686, 0.8519, 0.7938, 0.6662, 0.5668, 0.6781, 0.5327, 0.7259, 0.545, 0.7076, 0.5876, 0.5664, 0.5411, 0.5738, 0.5273, 0.5907, 0.5342, 0.5816, 0.5511, 0.8519, 0.7938, 0.8859, 0.7686, 0.9456, 0.8739, 0.9255, 0.8878, 0.5995, 0.5631, 0.6107, 0.5425, 0.6351, 0.5529, 0.6212, 0.5778, 0.5412, 0.5244, 0.5458, 0.5159, 0.5591, 0.5213, 0.5532, 0.5323, 0.6212, 0.5778, 0.6351, 0.5529, 0.6662, 0.5668, 0.6485, 0.597, 0.7305, 0.6621, 0.7633, 0.6234, 0.8248, 0.6832, 0.7869, 0.718, 0.9982, 0.03176, 0.9999, 0.04039, 0.9552, 0.04479, 0.6263, 0.6231, 0.6485, 0.597, 0.684, 0.6234, 0.6567, 0.6542, 0.6976, 0.6965, 0.7305, 0.6621, 0.7869, 0.718, 0.7519, 0.7522, 0.5351, 0.5318, 0.5412, 0.5244, 0.5532, 0.5323, 0.5452, 0.5419, 0.6351, 0.5529, 0.644, 0.5253, 0.6781, 0.5327, 0.6662, 0.5668, 0.9948, 0.02362, 0.9982, 0.03176, 0.9552, 0.04479, 0.6031, 0.5995, 0.6212, 0.5778, 0.6485, 0.597, 0.6263, 0.6231, 0.517, 0.5137, 0.52, 0.5101, 0.5303, 0.5171, 0.5258, 0.5225, 0.5907, 0.5342, 0.5964, 0.5158, 0.6177, 0.52, 0.6107, 0.5425, 0.5846, 0.581, 0.5995, 0.5631, 0.6212, 0.5778, 0.6031, 0.5995, 0.5258, 0.5225, 0.5303, 0.5171, 0.5412, 0.5244, 0.5351, 0.5318, 0.8217, 0.822, 0.8519, 0.7938, 0.9255, 0.8878, 0.9077, 0.9045, 0.5086, 0.5052, 0.5101, 0.5034, 0.52, 0.5101, 0.517, 0.5137, 0.5694, 0.5659, 0.5816, 0.5511, 0.5995, 0.5631, 0.5846, 0.581, 0.5565, 0.5531, 0.5664, 0.5411, 0.5816, 0.5511, 0.5694, 0.5659, 0.6567, 0.6542, 0.684, 0.6234, 0.7305, 0.6621, 0.6976, 0.6965, 0.7519, 0.7522, 0.7869, 0.718, 0.8519, 0.7938, 0.8217, 0.822, 0.5452, 0.5419, 0.5532, 0.5323, 0.5664, 0.5411, 0.5565, 0.5531, 0.5003, 0.4968, 0.5101, 0.5034, 0.5086, 0.5052, 0.5666, 0.5958, 0.5846, 0.581, 0.6031, 0.5995, 0.5813, 0.6175, 0.8248, 0.6832, 0.8689, 0.6463, 0.9248, 0.7469, 0.8859, 0.7686, 0.5444, 0.563, 0.5565, 0.5531, 0.5694, 0.5659, 0.5546, 0.578, 0.5202, 0.527, 0.5258, 0.5225, 0.5351, 0.5318, 0.5276, 0.5379, 0.5355, 0.5498, 0.5452, 0.5419, 0.5565, 0.5531, 0.5444, 0.563, 0.6107, 0.5425, 0.6177, 0.52, 0.644, 0.5253, 0.6351, 0.5529, 0.5813, 0.6175, 0.6031, 0.5995, 0.6263, 0.6231, 0.6002, 0.645, 0.9899, 0.0163, 0.9948, 0.02362, 0.9552, 0.04479, 0.7945, 0.8533, 0.8217, 0.822, 0.9077, 0.9045, 0.8924, 0.9237, 0.6627, 0.7288, 0.6976, 0.6965, 0.7519, 0.7522, 0.7177, 0.7874, 0.6002, 0.645, 0.6263, 0.6231, 0.6567, 0.6542, 0.6257, 0.6811, 0.5134, 0.5167, 0.517, 0.5137, 0.5258, 0.5225, 0.5202, 0.527, 0.5276, 0.5379, 0.5351, 0.5318, 0.5452, 0.5419, 0.5355, 0.5498, 0.5546, 0.578, 0.5694, 0.5659, 0.5846, 0.581, 0.5666, 0.5958, 0.7177, 0.7874, 0.7519, 0.7522, 0.8217, 0.822, 0.7945, 0.8533, 0.6257, 0.6811, 0.6567, 0.6542, 0.6976, 0.6965, 0.6627, 0.7288, 0.8859, 0.7686, 0.9248, 0.7469, 0.9679, 0.8632, 0.9456, 0.8739, 0.5068, 0.5067, 0.5086, 0.5052, 0.517, 0.5137, 0.5134, 0.5167, 0.5093, 0.5188, 0.5134, 0.5167, 0.5202, 0.527, 0.514, 0.5303, 0.5565, 0.6312, 0.5813, 0.6175, 0.6002, 0.645, 0.5701, 0.6624, 0.5738, 0.5273, 0.5784, 0.5124, 0.5964, 0.5158, 0.5907, 0.5342, 0.5003, 0.4968, 0.5086, 0.5052, 0.5068, 0.5067, 0.6824, 0.8259, 0.7177, 0.7874, 0.7945, 0.8533, 0.77, 0.8887, 0.77, 0.8887, 0.7945, 0.8533, 0.8924, 0.9237, 0.8798, 0.9451, 0.5701, 0.6624, 0.6002, 0.645, 0.6257, 0.6811, 0.5899, 0.7042, 0.5899, 0.7042, 0.6257, 0.6811, 0.6627, 0.7288, 0.6233, 0.761, 0.514, 0.5303, 0.5202, 0.527, 0.5276, 0.5379, 0.519, 0.5424, 0.5245, 0.5556, 0.5355, 0.5498, 0.5444, 0.563, 0.5307, 0.5703, 0.5003, 0.4968, 0.5068, 0.5067, 0.5047, 0.5078, 0.5377, 0.5871, 0.5546, 0.578, 0.5666, 0.5958, 0.5461, 0.6069, 0.9837, 0.01008, 0.9899, 0.0163, 0.9552, 0.04479, 0.6233, 0.761, 0.6627, 0.7288, 0.7177, 0.7874, 0.6824, 0.8259, 0.5816, 0.5511, 0.5907, 0.5342, 0.6107, 0.5425, 0.5995, 0.5631, 0.5047, 0.5078, 0.5068, 0.5067, 0.5134, 0.5167, 0.5093, 0.5188, 0.5126, 0.5592, 0.5245, 0.5556, 0.5307, 0.5703, 0.5157, 0.5748, 0.5003, 0.4968, 0.5047, 0.5078, 0.5025, 0.5084, 0.5303, 0.5171, 0.5337, 0.5108, 0.5458, 0.5159, 0.5412, 0.5244, 0.519, 0.5424, 0.5276, 0.5379, 0.5355, 0.5498, 0.5245, 0.5556, 0.5307, 0.5703, 0.5444, 0.563, 0.5546, 0.578, 0.5377, 0.5871, 0.5461, 0.6069, 0.5666, 0.5958, 0.5813, 0.6175, 0.5565, 0.6312, 0.5025, 0.5084, 0.5047, 0.5078, 0.5093, 0.5188, 0.5048, 0.5201, 0.5485, 0.7218, 0.5899, 0.7042, 0.6233, 0.761, 0.5715, 0.7823, 0.5097, 0.5452, 0.519, 0.5424, 0.5245, 0.5556, 0.5126, 0.5592, 0.7487, 0.9294, 0.77, 0.8887, 0.8798, 0.9451, 0.8705, 0.9684, 0.5157, 0.5748, 0.5307, 0.5703, 0.5377, 0.5871, 0.5194, 0.5927, 0.5072, 0.5323, 0.514, 0.5303, 0.519, 0.5424, 0.5097, 0.5452, 0.5366, 0.674, 0.5701, 0.6624, 0.5899, 0.7042, 0.5485, 0.7218, 0.5003, 0.4968, 0.5112, 0.5014, 0.5101, 0.5034, 0.5715, 0.7823, 0.6233, 0.761, 0.6824, 0.8259, 0.6444, 0.8712, 0.5048, 0.5201, 0.5093, 0.5188, 0.514, 0.5303, 0.5072, 0.5323, 0.5001, 0.5206, 0.5048, 0.5201, 0.5072, 0.5323, 0.5001, 0.533, 0.5532, 0.5323, 0.5591, 0.5213, 0.5738, 0.5273, 0.5664, 0.5411, 0.5291, 0.6397, 0.5565, 0.6312, 0.5701, 0.6624, 0.5366, 0.674, 0.5237, 0.6139, 0.5461, 0.6069, 0.5565, 0.6312, 0.5291, 0.6397, 0.5194, 0.5927, 0.5377, 0.5871, 0.5461, 0.6069, 0.5237, 0.6139, 0.6444, 0.8712, 0.6824, 0.8259, 0.77, 0.8887, 0.7487, 0.9294, 0.9764, 0.005186, 0.9837, 0.01008, 0.9552, 0.04479, 0.6019, 0.9288, 0.6444, 0.8712, 0.7487, 0.9294, 0.7322, 0.9765, 0.4998, 0.7293, 0.5485, 0.7218, 0.5715, 0.7823, 0.497, 0.7927, 0.5003, 0.6785, 0.5366, 0.674, 0.5485, 0.7218, 0.4998, 0.7293, 0.5003, 0.6163, 0.5237, 0.6139, 0.5291, 0.6397, 0.5003, 0.6434, 0.5003, 0.6434, 0.5291, 0.6397, 0.5366, 0.674, 0.5003, 0.6785, 0.52, 0.5101, 0.5222, 0.5061, 0.5337, 0.5108, 0.5303, 0.5171, 0.5002, 0.5086, 0.5025, 0.5084, 0.5048, 0.5201, 0.5001, 0.5206, 0.497, 0.7927, 0.5715, 0.7823, 0.6444, 0.8712, 0.6019, 0.9288, 0.5003, 0.4968, 0.5025, 0.5084, 0.5002, 0.5086, 0.5458, 0.5159, 0.5487, 0.5066, 0.5628, 0.5093, 0.5591, 0.5213, 0.5002, 0.5946, 0.5194, 0.5927, 0.5237, 0.6139, 0.5003, 0.6163, 0.9682, 0.001817, 0.9764, 0.005186, 0.9552, 0.04479, 0.5001, 0.5764, 0.5157, 0.5748, 0.5194, 0.5927, 0.5002, 0.5946, 0.5002, 0.5603, 0.5126, 0.5592, 0.5157, 0.5748, 0.5001, 0.5764, 0.7322, 0.9765, 0.7487, 0.9294, 0.8705, 0.9684, 0.8647, 0.9938, 0.5001, 0.5461, 0.5097, 0.5452, 0.5126, 0.5592, 0.5002, 0.5603, 0.5001, 0.533, 0.5072, 0.5323, 0.5097, 0.5452, 0.5001, 0.5461, 0.5004, 0.473, 0.4958, 0.4735, 0.4934, 0.4613, 0.5005, 0.4606, 0.5003, 0.4172, 0.4848, 0.4188, 0.481, 0.4009, 0.5001, 0.399, 0.263, 0.01935, 0.248, 0.06736, 0.1252, 0.03216, 0.1299, 0.006993, 0.5003, 0.4968, 0.4981, 0.4852, 0.5004, 0.485, 0.5004, 0.485, 0.4981, 0.4852, 0.4958, 0.4735, 0.5004, 0.473, 0.3956, 0.06398, 0.3547, 0.1236, 0.248, 0.06736, 0.263, 0.01935, 0.5004, 0.4475, 0.4908, 0.4484, 0.4879, 0.4343, 0.5003, 0.4332, 0.5003, 0.4332, 0.4879, 0.4343, 0.4848, 0.4188, 0.5003, 0.4172, 0.5005, 0.4606, 0.4934, 0.4613, 0.4908, 0.4484, 0.5004, 0.4475, 0.4996, 0.3506, 0.471, 0.3537, 0.4637, 0.3199, 0.4992, 0.3155, 0.4992, 0.3155, 0.4637, 0.3199, 0.4526, 0.2725, 0.4984, 0.2644, 0.5029, 0.1985, 0.431, 0.2139, 0.3547, 0.1236, 0.3956, 0.06398, 0.9422, 0.08777, 0.934, 0.0844, 0.9552, 0.04479, 0.4984, 0.2644, 0.4526, 0.2725, 0.431, 0.2139, 0.5029, 0.1985, 0.5001, 0.399, 0.481, 0.4009, 0.4766, 0.3798, 0.4999, 0.3773, 0.4999, 0.3773, 0.4766, 0.3798, 0.471, 0.3537, 0.4996, 0.3506, 0.471, 0.3537, 0.4439, 0.3626, 0.4303, 0.3318, 0.4637, 0.3199, 0.4934, 0.4613, 0.4866, 0.4633, 0.4815, 0.4512, 0.4908, 0.4484, 0.4637, 0.3199, 0.4303, 0.3318, 0.4108, 0.2904, 0.4526, 0.2725, 0.431, 0.2139, 0.378, 0.2345, 0.3173, 0.1697, 0.3547, 0.1236, 0.934, 0.0844, 0.9267, 0.07951, 0.9552, 0.04479, 0.4526, 0.2725, 0.4108, 0.2904, 0.378, 0.2345, 0.431, 0.2139, 0.481, 0.4009, 0.4628, 0.4066, 0.4543, 0.3868, 0.4766, 0.3798, 0.4766, 0.3798, 0.4543, 0.3868, 0.4439, 0.3626, 0.471, 0.3537, 0.4958, 0.4735, 0.4913, 0.4748, 0.4866, 0.4633, 0.4934, 0.4613, 0.4848, 0.4188, 0.4699, 0.4233, 0.4628, 0.4066, 0.481, 0.4009, 0.248, 0.06736, 0.2279, 0.1086, 0.1167, 0.05574, 0.1252, 0.03216, 0.5003, 0.4968, 0.4959, 0.4859, 0.4981, 0.4852, 0.4981, 0.4852, 0.4959, 0.4859, 0.4913, 0.4748, 0.4958, 0.4735, 0.3547, 0.1236, 0.3173, 0.1697, 0.2279, 0.1086, 0.248, 0.06736, 0.4908, 0.4484, 0.4815, 0.4512, 0.4759, 0.438, 0.4879, 0.4343, 0.4879, 0.4343, 0.4759, 0.438, 0.4699, 0.4233, 0.4848, 0.4188, 0.4699, 0.4233, 0.4562, 0.4307, 0.446, 0.4156, 0.4628, 0.4066, 0.2279, 0.1086, 0.2044, 0.1445, 0.1049, 0.0774, 0.1167, 0.05574, 0.5003, 0.4968, 0.4938, 0.4869, 0.4959, 0.4859, 0.4959, 0.4859, 0.4938, 0.4869, 0.4872, 0.477, 0.4913, 0.4748, 0.3173, 0.1697, 0.2826, 0.2087, 0.2044, 0.1445, 0.2279, 0.1086, 0.4815, 0.4512, 0.473, 0.4557, 0.465, 0.4439, 0.4759, 0.438, 0.4759, 0.438, 0.465, 0.4439, 0.4562, 0.4307, 0.4699, 0.4233, 0.4439, 0.3626, 0.4192, 0.3763, 0.4006, 0.3493, 0.4303, 0.3318, 0.4866, 0.4633, 0.4803, 0.4667, 0.473, 0.4557, 0.4815, 0.4512, 0.4303, 0.3318, 0.4006, 0.3493, 0.3752, 0.3137, 0.4108, 0.2904, 0.378, 0.2345, 0.3383, 0.2666, 0.2826, 0.2087, 0.3173, 0.1697, 0.9267, 0.07951, 0.9205, 0.07328, 0.9552, 0.04479, 0.4108, 0.2904, 0.3752, 0.3137, 0.3383, 0.2666, 0.378, 0.2345, 0.4628, 0.4066, 0.446, 0.4156, 0.4339, 0.3979, 0.4543, 0.3868, 0.4543, 0.3868, 0.4339, 0.3979, 0.4192, 0.3763, 0.4439, 0.3626, 0.4913, 0.4748, 0.4872, 0.477, 0.4803, 0.4667, 0.4866, 0.4633, 0.4006, 0.3493, 0.3748, 0.3716, 0.3444, 0.3406, 0.3752, 0.3137, 0.3383, 0.2666, 0.3036, 0.299, 0.249, 0.2442, 0.2826, 0.2087, 0.9205, 0.07328, 0.9156, 0.06596, 0.9552, 0.04479, 0.3752, 0.3137, 0.3444, 0.3406, 0.3036, 0.299, 0.3383, 0.2666, 0.446, 0.4156, 0.4312, 0.4278, 0.416, 0.4127, 0.4339, 0.3979, 0.4339, 0.3979, 0.416, 0.4127, 0.3974, 0.3942, 0.4192, 0.3763, 0.4872, 0.477, 0.4836, 0.4799, 0.4748, 0.4711, 0.4803, 0.4667, 0.4562, 0.4307, 0.4441, 0.4405, 0.4312, 0.4278, 0.446, 0.4156, 0.2044, 0.1445, 0.1781, 0.1762, 0.0904, 0.09691, 0.1049, 0.0774, 0.5003, 0.4968, 0.492, 0.4884, 0.4938, 0.4869, 0.4938, 0.4869, 0.492, 0.4884, 0.4836, 0.4799, 0.4872, 0.477, 0.2826, 0.2087, 0.249, 0.2442, 0.1781, 0.1762, 0.2044, 0.1445, 0.473, 0.4557, 0.4655, 0.4619, 0.4554, 0.4519, 0.465, 0.4439, 0.465, 0.4439, 0.4554, 0.4519, 0.4441, 0.4405, 0.4562, 0.4307, 0.4192, 0.3763, 0.3974, 0.3942, 0.3748, 0.3716, 0.4006, 0.3493, 0.4803, 0.4667, 0.4748, 0.4711, 0.4655, 0.4619, 0.473, 0.4557, 0.5003, 0.4968, 0.4905, 0.4902, 0.492, 0.4884, 0.492, 0.4884, 0.4905, 0.4902, 0.4806, 0.4835, 0.4836, 0.4799, 0.249, 0.2442, 0.2147, 0.2785, 0.1488, 0.2048, 0.1781, 0.1762, 0.4655, 0.4619, 0.4593, 0.4693, 0.4474, 0.4614, 0.4554, 0.4519, 0.4554, 0.4519, 0.4474, 0.4614, 0.4343, 0.4526, 0.4441, 0.4405, 0.3974, 0.3942, 0.3796, 0.416, 0.3527, 0.3974, 0.3748, 0.3716, 0.4748, 0.4711, 0.4703, 0.4766, 0.4593, 0.4693, 0.4655, 0.4619, 0.3748, 0.3716, 0.3527, 0.3974, 0.3174, 0.3713, 0.3444, 0.3406, 0.3036, 0.299, 0.2712, 0.3332, 0.2147, 0.2785, 0.249, 0.2442, 0.9156, 0.06596, 0.9122, 0.05783, 0.9552, 0.04479, 0.3444, 0.3406, 0.3174, 0.3713, 0.2712, 0.3332, 0.3036, 0.299, 0.4312, 0.4278, 0.4191, 0.4425, 0.4013, 0.4307, 0.416, 0.4127, 0.416, 0.4127, 0.4013, 0.4307, 0.3796, 0.416, 0.3974, 0.3942, 0.4836, 0.4799, 0.4806, 0.4835, 0.4703, 0.4766, 0.4748, 0.4711, 0.4441, 0.4405, 0.4343, 0.4526, 0.4191, 0.4425, 0.4312, 0.4278, 0.1781, 0.1762, 0.1488, 0.2048, 0.07336, 0.114, 0.0904, 0.09691, 0.9122, 0.05783, 0.9105, 0.04919, 0.9552, 0.04479, 0.3174, 0.3713, 0.2941, 0.4069, 0.239, 0.3717, 0.2712, 0.3332, 0.4191, 0.4425, 0.41, 0.4594, 0.3902, 0.4512, 0.4013, 0.4307, 0.4013, 0.4307, 0.3902, 0.4512, 0.3659, 0.4409, 0.3796, 0.416, 0.4806, 0.4835, 0.4784, 0.4876, 0.4669, 0.4828, 0.4703, 0.4766, 0.4343, 0.4526, 0.4269, 0.4663, 0.41, 0.4594, 0.4191, 0.4425, 0.1488, 0.2048, 0.1159, 0.2305, 0.05397, 0.1284, 0.07336, 0.114, 0.5003, 0.4968, 0.4894, 0.4922, 0.4905, 0.4902, 0.4905, 0.4902, 0.4894, 0.4922, 0.4784, 0.4876, 0.4806, 0.4835, 0.2147, 0.2785, 0.1778, 0.3134, 0.1159, 0.2305, 0.1488, 0.2048, 0.4593, 0.4693, 0.4548, 0.4778, 0.4415, 0.4724, 0.4474, 0.4614, 0.4474, 0.4614, 0.4415, 0.4724, 0.4269, 0.4663, 0.4343, 0.4526, 0.3796, 0.416, 0.3659, 0.4409, 0.3351, 0.4274, 0.3527, 0.3974, 0.4703, 0.4766, 0.4669, 0.4828, 0.4548, 0.4778, 0.4593, 0.4693, 0.3527, 0.3974, 0.3351, 0.4274, 0.2941, 0.4069, 0.3174, 0.3713, 0.2712, 0.3332, 0.239, 0.3717, 0.1778, 0.3134, 0.2147, 0.2785, 0.4894, 0.4922, 0.4887, 0.4944, 0.477, 0.492, 0.4784, 0.4876, 0.1778, 0.3134, 0.1349, 0.3502, 0.07814, 0.2527, 0.1159, 0.2305, 0.4548, 0.4778, 0.4519, 0.4871, 0.4379, 0.4844, 0.4415, 0.4724, 0.4415, 0.4724, 0.4379, 0.4844, 0.4223, 0.4812, 0.4269, 0.4663, 0.3659, 0.4409, 0.3571, 0.4683, 0.3233, 0.4612, 0.3351, 0.4274, 0.4669, 0.4828, 0.4648, 0.4896, 0.4519, 0.4871, 0.4548, 0.4778, 0.3351, 0.4274, 0.3233, 0.4612, 0.276, 0.4489, 0.2941, 0.4069, 0.239, 0.3717, 0.2178, 0.4226, 0.1349, 0.3502, 0.1778, 0.3134, 0.9105, 0.04919, 0.9105, 0.04039, 0.9552, 0.04479, 0.2941, 0.4069, 0.276, 0.4489, 0.2178, 0.4226, 0.239, 0.3717, 0.41, 0.4594, 0.4044, 0.4777, 0.3832, 0.4736, 0.3902, 0.4512, 0.3902, 0.4512, 0.3832, 0.4736, 0.3571, 0.4683, 0.3659, 0.4409, 0.4784, 0.4876, 0.477, 0.492, 0.4648, 0.4896, 0.4669, 0.4828, 0.4269, 0.4663, 0.4223, 0.4812, 0.4044, 0.4777, 0.41, 0.4594, 0.1159, 0.2305, 0.07814, 0.2527, 0.03238, 0.1395, 0.05397, 0.1284, 0.5003, 0.4968, 0.4887, 0.4944, 0.4894, 0.4922, 0.276, 0.4489, 0.2678, 0.498, 0.2016, 0.4921, 0.2178, 0.4226, 0.4044, 0.4777, 0.4025, 0.4968, 0.3808, 0.4969, 0.3832, 0.4736, 0.3832, 0.4736, 0.3808, 0.4969, 0.3541, 0.4971, 0.3571, 0.4683, 0.477, 0.492, 0.4765, 0.4967, 0.4641, 0.4967, 0.4648, 0.4896, 0.4223, 0.4812, 0.4208, 0.4967, 0.4025, 0.4968, 0.4044, 0.4777, 0.07814, 0.2527, 0.03459, 0.27, 0.008912, 0.1467, 0.03238, 0.1395, 0.5003, 0.4968, 0.4885, 0.4967, 0.4887, 0.4944, 0.4887, 0.4944, 0.4885, 0.4967, 0.4765, 0.4967, 0.477, 0.492, 0.1349, 0.3502, 0.08016, 0.3885, 0.03459, 0.27, 0.07814, 0.2527, 0.4519, 0.4871, 0.451, 0.4967, 0.4367, 0.4968, 0.4379, 0.4844, 0.4379, 0.4844, 0.4367, 0.4968, 0.4208, 0.4967, 0.4223, 0.4812, 0.3571, 0.4683, 0.3541, 0.4971, 0.319, 0.4976, 0.3233, 0.4612, 0.4648, 0.4896, 0.4641, 0.4967, 0.451, 0.4967, 0.4519, 0.4871, 0.3233, 0.4612, 0.319, 0.4976, 0.2678, 0.498, 0.276, 0.4489, 0.2178, 0.4226, 0.2016, 0.4921, 0.08016, 0.3885, 0.1349, 0.3502, 0.9105, 0.04039, 0.9122, 0.03176, 0.9552, 0.04479, 0.06372, 0.6005, 0.1244, 0.6423, 0.06754, 0.7512, 0.01845, 0.7362, 0.451, 0.4967, 0.4519, 0.5063, 0.4379, 0.5092, 0.4367, 0.4968, 0.4367, 0.4968, 0.4379, 0.5092, 0.4223, 0.5122, 0.4208, 0.4967, 0.3541, 0.4971, 0.3572, 0.5257, 0.3232, 0.5332, 0.319, 0.4976, 0.4641, 0.4967, 0.4648, 0.5037, 0.4519, 0.5063, 0.451, 0.4967, 0.319, 0.4976, 0.3232, 0.5332, 0.2755, 0.544, 0.2678, 0.498, 0.2016, 0.4921, 0.2163, 0.5652, 0.1244, 0.6423, 0.06372, 0.6005, 0.9122, 0.03176, 0.9156, 0.02362, 0.9552, 0.04479, 0.2678, 0.498, 0.2755, 0.544, 0.2163, 0.5652, 0.2016, 0.4921, 0.4025, 0.4968, 0.4044, 0.5159, 0.3832, 0.5203, 0.3808, 0.4969, 0.3808, 0.4969, 0.3832, 0.5203, 0.3572, 0.5257, 0.3541, 0.4971, 0.4765, 0.4967, 0.4769, 0.5013, 0.4648, 0.5037, 0.4641, 0.4967, 0.4208, 0.4967, 0.4223, 0.5122, 0.4044, 0.5159, 0.4025, 0.4968, 0.01845, 0.7362, 0.06754, 0.7512, 0.03274, 0.8767, 0.007033, 0.8722, 0.5003, 0.4968, 0.4887, 0.499, 0.4885, 0.4967, 0.4885, 0.4967, 0.4887, 0.499, 0.4769, 0.5013, 0.4765, 0.4967, 0.4044, 0.5159, 0.41, 0.5342, 0.3902, 0.5426, 0.3832, 0.5203, 0.3832, 0.5203, 0.3902, 0.5426, 0.366, 0.5529, 0.3572, 0.5257, 0.4769, 0.5013, 0.4783, 0.5058, 0.4668, 0.5105, 0.4648, 0.5037, 0.4223, 0.5122, 0.4268, 0.5271, 0.41, 0.5342, 0.4044, 0.5159, 0.06754, 0.7512, 0.1096, 0.7714, 0.05687, 0.8852, 0.03274, 0.8767, 0.5003, 0.4968, 0.4893, 0.5012, 0.4887, 0.499, 0.4887, 0.499, 0.4893, 0.5012, 0.4783, 0.5058, 0.4769, 0.5013, 0.1244, 0.6423, 0.1712, 0.6803, 0.1096, 0.7714, 0.06754, 0.7512, 0.4519, 0.5063, 0.4547, 0.5156, 0.4415, 0.5211, 0.4379, 0.5092, 0.4379, 0.5092, 0.4415, 0.5211, 0.4268, 0.5271, 0.4223, 0.5122, 0.3572, 0.5257, 0.366, 0.5529, 0.3349, 0.5667, 0.3232, 0.5332, 0.4648, 0.5037, 0.4668, 0.5105, 0.4547, 0.5156, 0.4519, 0.5063, 0.3232, 0.5332, 0.3349, 0.5667, 0.2933, 0.5861, 0.2755, 0.544, 0.2163, 0.5652, 0.2368, 0.6189, 0.1712, 0.6803, 0.1244, 0.6423, 0.9156, 0.02362, 0.9205, 0.0163, 0.9552, 0.04479, 0.2755, 0.544, 0.2933, 0.5861, 0.2368, 0.6189, 0.2163, 0.5652, 0.4547, 0.5156, 0.4592, 0.5241, 0.4474, 0.5321, 0.4415, 0.5211, 0.4415, 0.5211, 0.4474, 0.5321, 0.4341, 0.5408, 0.4268, 0.5271, 0.366, 0.5529, 0.3798, 0.5776, 0.3522, 0.5966, 0.3349, 0.5667, 0.4668, 0.5105, 0.4701, 0.5168, 0.4592, 0.5241, 0.4547, 0.5156, 0.3349, 0.5667, 0.3522, 0.5966, 0.3164, 0.622, 0.2933, 0.5861, 0.2368, 0.6189, 0.2692, 0.6589, 0.2109, 0.7153, 0.1712, 0.6803, 0.9205, 0.0163, 0.9267, 0.01008, 0.9552, 0.04479, 0.2933, 0.5861, 0.3164, 0.622, 0.2692, 0.6589, 0.2368, 0.6189, 0.41, 0.5342, 0.4191, 0.551, 0.4014, 0.563, 0.3902, 0.5426, 0.3902, 0.5426, 0.4014, 0.563, 0.3798, 0.5776, 0.366, 0.5529, 0.4783, 0.5058, 0.4804, 0.5099, 0.4701, 0.5168, 0.4668, 0.5105, 0.4268, 0.5271, 0.4341, 0.5408, 0.4191, 0.551, 0.41, 0.5342, 0.1096, 0.7714, 0.1463, 0.795, 0.07907, 0.8969, 0.05687, 0.8852, 0.5003, 0.4968, 0.4904, 0.5033, 0.4893, 0.5012, 0.4893, 0.5012, 0.4904, 0.5033, 0.4804, 0.5099, 0.4783, 0.5058, 0.1712, 0.6803, 0.2109, 0.7153, 0.1463, 0.795, 0.1096, 0.7714, 0.4014, 0.563, 0.4162, 0.5808, 0.3979, 0.5991, 0.3798, 0.5776, 0.4804, 0.5099, 0.4834, 0.5135, 0.4746, 0.5223, 0.4701, 0.5168, 0.4341, 0.5408, 0.444, 0.5528, 0.4312, 0.5657, 0.4191, 0.551, 0.1463, 0.795, 0.1788, 0.8214, 0.0991, 0.9115, 0.07907, 0.8969, 0.5003, 0.4968, 0.4919, 0.5051, 0.4904, 0.5033, 0.4904, 0.5033, 0.4919, 0.5051, 0.4834, 0.5135, 0.4804, 0.5099, 0.2109, 0.7153, 0.247, 0.7491, 0.1788, 0.8214, 0.1463, 0.795, 0.4592, 0.5241, 0.4653, 0.5316, 0.4553, 0.5417, 0.4474, 0.5321, 0.4474, 0.5321, 0.4553, 0.5417, 0.444, 0.5528, 0.4341, 0.5408, 0.3798, 0.5776, 0.3979, 0.5991, 0.374, 0.6228, 0.3522, 0.5966, 0.4701, 0.5168, 0.4746, 0.5223, 0.4653, 0.5316, 0.4592, 0.5241, 0.3522, 0.5966, 0.374, 0.6228, 0.3434, 0.653, 0.3164, 0.622, 0.2692, 0.6589, 0.3018, 0.6938, 0.247, 0.7491, 0.2109, 0.7153, 0.9267, 0.01008, 0.934, 0.005186, 0.9552, 0.04479, 0.3164, 0.622, 0.3434, 0.653, 0.3018, 0.6938, 0.2692, 0.6589, 0.4191, 0.551, 0.4312, 0.5657, 0.4162, 0.5808, 0.4014, 0.563, 0.4553, 0.5417, 0.4649, 0.5496, 0.456, 0.5627, 0.444, 0.5528, 0.3979, 0.5991, 0.4193, 0.6173, 0.4003, 0.6445, 0.374, 0.6228, 0.4746, 0.5223, 0.4801, 0.5268, 0.4728, 0.5377, 0.4653, 0.5316, 0.374, 0.6228, 0.4003, 0.6445, 0.3743, 0.6799, 0.3434, 0.653, 0.3018, 0.6938, 0.3364, 0.7262, 0.2819, 0.7834, 0.247, 0.7491, 0.934, 0.005186, 0.9422, 0.001817, 0.9552, 0.04479, 0.3434, 0.653, 0.3743, 0.6799, 0.3364, 0.7262, 0.3018, 0.6938, 0.4312, 0.5657, 0.4459, 0.5779, 0.434, 0.5957, 0.4162, 0.5808, 0.4162, 0.5808, 0.434, 0.5957, 0.4193, 0.6173, 0.3979, 0.5991, 0.4834, 0.5135, 0.487, 0.5165, 0.4801, 0.5268, 0.4746, 0.5223, 0.444, 0.5528, 0.456, 0.5627, 0.4459, 0.5779, 0.4312, 0.5657, 0.1788, 0.8214, 0.2081, 0.8508, 0.1167, 0.9286, 0.0991, 0.9115, 0.5003, 0.4968, 0.4937, 0.5066, 0.4919, 0.5051, 0.4919, 0.5051, 0.4937, 0.5066, 0.487, 0.5165, 0.4834, 0.5135, 0.247, 0.7491, 0.2819, 0.7834, 0.2081, 0.8508, 0.1788, 0.8214, 0.4653, 0.5316, 0.4728, 0.5377, 0.4649, 0.5496, 0.4553, 0.5417, 0.456, 0.5627, 0.4697, 0.5701, 0.4627, 0.587, 0.4459, 0.5779, 0.2081, 0.8508, 0.2345, 0.8839, 0.1316, 0.9481, 0.1167, 0.9286, 0.5003, 0.4968, 0.4957, 0.5077, 0.4937, 0.5066, 0.4937, 0.5066, 0.4957, 0.5077, 0.4911, 0.5187, 0.487, 0.5165, 0.2819, 0.7834, 0.3175, 0.8202, 0.2345, 0.8839, 0.2081, 0.8508, 0.4728, 0.5377, 0.4813, 0.5423, 0.4759, 0.5555, 0.4649, 0.5496, 0.4649, 0.5496, 0.4759, 0.5555, 0.4697, 0.5701, 0.456, 0.5627, 0.4193, 0.6173, 0.444, 0.6314, 0.4304, 0.6617, 0.4003, 0.6445, 0.4801, 0.5268, 0.4863, 0.5301, 0.4813, 0.5423, 0.4728, 0.5377, 0.4003, 0.6445, 0.4304, 0.6617, 0.4099, 0.7029, 0.3743, 0.6799, 0.3364, 0.7262, 0.3753, 0.7582, 0.3175, 0.8202, 0.2819, 0.7834, 0.9422, 0.001817, 0.9508, 9.998e-05, 0.9552, 0.04479, 0.3743, 0.6799, 0.4099, 0.7029, 0.3753, 0.7582, 0.3364, 0.7262, 0.4459, 0.5779, 0.4627, 0.587, 0.4545, 0.6069, 0.434, 0.5957, 0.434, 0.5957, 0.4545, 0.6069, 0.444, 0.6314, 0.4193, 0.6173, 0.487, 0.5165, 0.4911, 0.5187, 0.4863, 0.5301, 0.4801, 0.5268, 0.4863, 0.5301, 0.4931, 0.5322, 0.4905, 0.5451, 0.4813, 0.5423, 0.4304, 0.6617, 0.464, 0.6743, 0.4517, 0.721, 0.4099, 0.7029, 0.3753, 0.7582, 0.4267, 0.7787, 0.3553, 0.8628, 0.3175, 0.8202, 0.9508, 9.998e-05, 0.9596, 9.999e-05, 0.9552, 0.04479, 0.4099, 0.7029, 0.4517, 0.721, 0.4267, 0.7787, 0.3753, 0.7582, 0.4627, 0.587, 0.4811, 0.5927, 0.4769, 0.6139, 0.4545, 0.6069, 0.4545, 0.6069, 0.4769, 0.6139, 0.4715, 0.6398, 0.444, 0.6314, 0.4911, 0.5187, 0.4955, 0.5201, 0.4931, 0.5322, 0.4863, 0.5301, 0.4697, 0.5701, 0.4846, 0.5747, 0.4811, 0.5927, 0.4627, 0.587, 0.2345, 0.8839, 0.2576, 0.9217, 0.1433, 0.9698, 0.1316, 0.9481, 0.5003, 0.4968, 0.4979, 0.5084, 0.4957, 0.5077, 0.4957, 0.5077, 0.4979, 0.5084, 0.4955, 0.5201, 0.4911, 0.5187, 0.3175, 0.8202, 0.3553, 0.8628, 0.2576, 0.9217, 0.2345, 0.8839, 0.4813, 0.5423, 0.4905, 0.5451, 0.4878, 0.5591, 0.4759, 0.5555, 0.4759, 0.5555, 0.4878, 0.5591, 0.4846, 0.5747, 0.4697, 0.5701, 0.444, 0.6314, 0.4715, 0.6398, 0.464, 0.6743, 0.4304, 0.6617, 0.2576, 0.9217, 0.2758, 0.9656, 0.151, 0.9936, 0.1433, 0.9698, 0.5003, 0.4968, 0.5002, 0.5086, 0.4979, 0.5084, 0.4979, 0.5084, 0.5002, 0.5086, 0.5001, 0.5206, 0.4955, 0.5201, 0.3553, 0.8628, 0.3951, 0.9171, 0.2758, 0.9656, 0.2576, 0.9217, 0.4905, 0.5451, 0.5001, 0.5461, 0.5002, 0.5603, 0.4878, 0.5591, 0.4878, 0.5591, 0.5002, 0.5603, 0.5001, 0.5764, 0.4846, 0.5747, 0.4715, 0.6398, 0.5003, 0.6434, 0.5003, 0.6785, 0.464, 0.6743, 0.4931, 0.5322, 0.5001, 0.533, 0.5001, 0.5461, 0.4905, 0.5451, 0.464, 0.6743, 0.5003, 0.6785, 0.4998, 0.7293, 0.4517, 0.721, 0.4267, 0.7787, 0.497, 0.7927, 0.3951, 0.9171, 0.3553, 0.8628, 0.9596, 9.999e-05, 0.9682, 0.001817, 0.9552, 0.04479, 0.4517, 0.721, 0.4998, 0.7293, 0.497, 0.7927, 0.4267, 0.7787, 0.4811, 0.5927, 0.5002, 0.5946, 0.5003, 0.6163, 0.4769, 0.6139, 0.4769, 0.6139, 0.5003, 0.6163, 0.5003, 0.6434, 0.4715, 0.6398, 0.4955, 0.5201, 0.5001, 0.5206, 0.5001, 0.533, 0.4931, 0.5322, 0.4846, 0.5747, 0.5001, 0.5764, 0.5002, 0.5946, 0.4811, 0.5927])
me_sphere.use_remesh_preserve_volume = False
me_sphere.use_remesh_preserve_attributes = False
me_sphere.use_mirror_vertex_groups = False
me_sphere.update()

# ---- objects
ob_sphere = bpy.data.objects.new('Sphere', me_sphere)

# ---- transforms, parenting, visibility, modifiers, constraints
ob_sphere.location = (0.0, 0.0, 0.0)
ob_sphere.lineart.crease_threshold = 0.0

# ---- collection membership
col_collection_1.objects.link(ob_sphere)

# ---- scene / render settings (as saved in the file)
scene.frame_start = 1; scene.frame_end = 250; scene.frame_set(0)
scene.render.engine = 'BLENDER_EEVEE_NEXT'
scene.render.resolution_percentage = 50
scene.render.dither_intensity = 0.0
scene.cycles.use_denoising = False
scene.cycles.samples = 128
scene.cycles.sampling_pattern = 'TABULATED_SOBOL'
scene.cycles.light_sampling_threshold = 0.0
scene.cycles.use_adaptive_sampling = False
scene.cycles.use_light_tree = False
scene.cycles.blur_glossy = 0.0
scene.cycles.sample_clamp_indirect = 0.0
scene.view_settings.view_transform = 'Standard'
bpy.context.view_layer.update()

# ---- added for rendering (the .blend has no active camera and no usable light): camera, sun
cam_auto = bpy.data.cameras.new('AutoCamera')
cam_auto.lens = 50.0
cam_auto.sensor_width = 36.0
cam_auto.clip_end = 1000.0
ob_auto_camera = bpy.data.objects.new('AutoCamera', cam_auto)
scene.collection.objects.link(ob_auto_camera)
ob_auto_camera.location = (3.20507, -3.84609, 1.56406)
ob_auto_camera.rotation_euler = (1.09748, -7.21219e-08, 0.694738)
scene.camera = ob_auto_camera
light_auto_sun = bpy.data.lights.new('AutoSun', 'SUN')
light_auto_sun.energy = 3.0
light_auto_sun.angle = 0.0523599
ob_auto_sun = bpy.data.objects.new('AutoSun', light_auto_sun)
scene.collection.objects.link(ob_auto_sun)
ob_auto_sun.rotation_euler = (0.872665, 0.174533, 0.523599)
bpy.context.view_layer.update()
